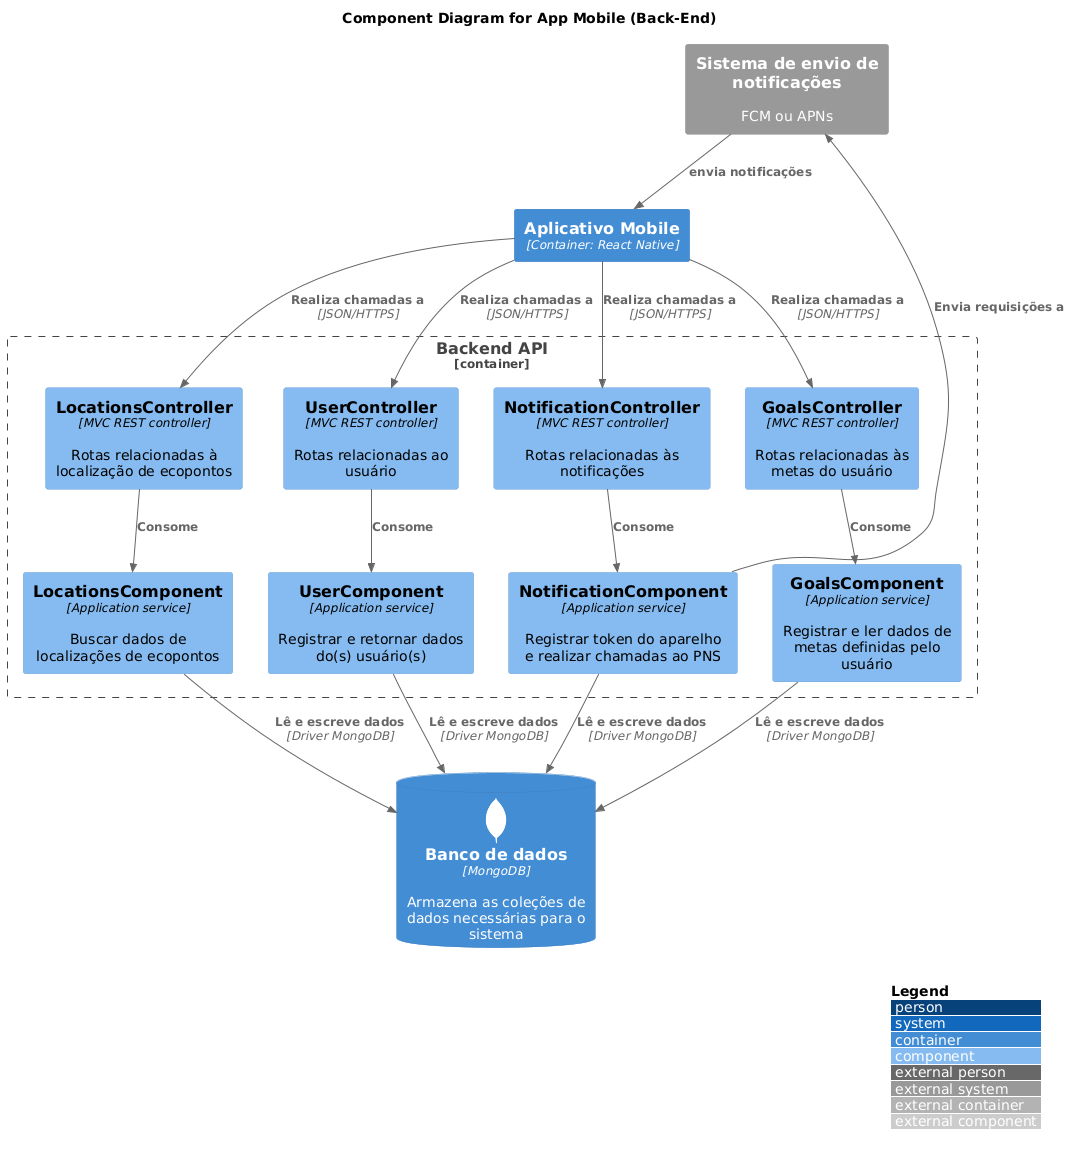

The diagram above was rendered by PlantUML. Its source (embedded in the PNG):
@startuml
!theme C4_blue from https://raw.githubusercontent.com/plantuml-stdlib/C4-PlantUML/master/themes

!include https://raw.githubusercontent.com/plantuml-stdlib/C4-PlantUML/master/C4_Component.puml

!define DEVICONS https://raw.githubusercontent.com/tupadr3/plantuml-icon-font-sprites/master/devicons
!include DEVICONS/mongodb.puml


LAYOUT_WITH_LEGEND()

title Component Diagram for App Mobile (Back-End)


Container(mobile, "Aplicativo Mobile", "Container: React Native", "")

Container_Boundary(backend, "Backend API"){
    Component(userController, "UserController", "MVC REST controller", "Rotas relacionadas ao usuário")
    Component(goalsController, "GoalsController", "MVC REST controller", "Rotas relacionadas às metas do usuário")
    Component(notificationController, "NotificationController", "MVC REST controller", "Rotas relacionadas às notificações")
    Component(locationsController, "LocationsController", "MVC REST controller", "Rotas relacionadas à localização de ecopontos")

    Component(userService, "UserComponent", "Application service", "Registrar e retornar dados do(s) usuário(s)")
    Component(goalsService, "GoalsComponent", "Application service", "Registrar e ler dados de metas definidas pelo usuário")
    Component(notificationService, "NotificationComponent", "Application service", "Registrar token do aparelho e realizar chamadas ao PNS")
    Component(locationsService, "LocationsComponent", "Application service", "Buscar dados de localizações de ecopontos")

/'  Component(userRepository, "UserRepository", "Opera sobre a coleção de usuários", "")
    Component(goalsRepository, "GoalsRepository", "Opera sobre a coleção de metas", "")
    Component(notificationRepository, "NotificationRepository", "Opera sobre a coleção de notificações", "")
    Component(locationsRepository, "LocationsRepository", "Opera sobre a coleção de localizações", "") '/
}

System_Ext(pns, "Sistema de envio de notificações", "FCM ou APNs")

ContainerDb(db, "Banco de dados", "MongoDB", "Armazena as coleções de dados necessárias para o sistema", $sprite="mongodb")

Rel(mobile, userController, "Realiza chamadas a", "JSON/HTTPS")
Rel(mobile, goalsController, "Realiza chamadas a", "JSON/HTTPS")
Rel(mobile, notificationController, "Realiza chamadas a", "JSON/HTTPS")
Rel(mobile, locationsController, "Realiza chamadas a", "JSON/HTTPS")

Rel(userController, userService, "Consome")
Rel(goalsController, goalsService, "Consome")
Rel(notificationController, notificationService, "Consome")
Rel(locationsController, locationsService, "Consome")

/' Rel(userService, userRepository, "Consome")
Rel(goalsService, goalsRepository, "Consome")
Rel(notificationService, notificationRepository, "Consome")
Rel(locationsService, locationsRepository, "Consome")

Rel(userRepository, db, "Usa")
Rel(goalsRepository, db, "Usa")
Rel(notificationRepository, db, "Usa")
Rel(locationsRepository, db, "Usa") '/


Rel(userService, db, "Lê e escreve dados", "Driver MongoDB")
Rel(goalsService, db, "Lê e escreve dados", "Driver MongoDB")
Rel(notificationService, db, "Lê e escreve dados", "Driver MongoDB")
Rel(locationsService, db, "Lê e escreve dados", "Driver MongoDB")

Rel(notificationService, pns, "Envia requisições a")
Rel(pns, mobile, "envia notificações")
@enduml